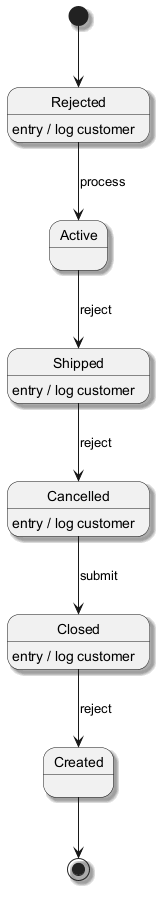

The diagram above was rendered by PlantUML. Its source (embedded in the PNG):
@startuml
skinparam shadowing true
[*] --> Rejected
Rejected --> Active : process
Rejected : entry / log customer
Active --> Shipped : reject
Shipped --> Cancelled : reject
Shipped : entry / log customer
Cancelled --> Closed : submit
Cancelled : entry / log customer
Closed --> Created : reject
Closed : entry / log customer
Created --> [*]
@enduml